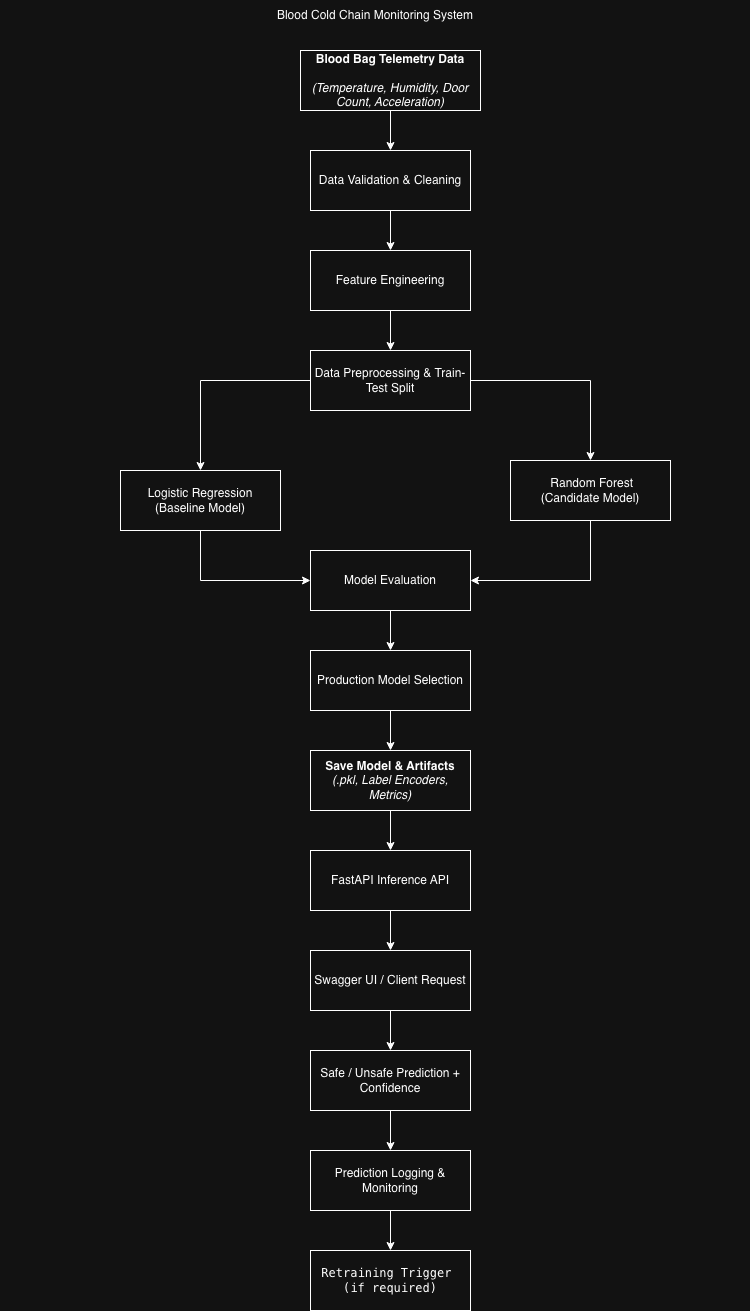

The diagram above was exported from draw.io. Its source (the exported page's mxGraphModel, read from the mxfile embedded in the PNG):
<mxGraphModel dx="964" dy="1836" grid="1" gridSize="10" guides="1" tooltips="1" connect="1" arrows="1" fold="1" page="1" pageScale="1" pageWidth="827" pageHeight="1169" math="0" shadow="0">
  <root>
    <mxCell id="0" />
    <mxCell id="1" parent="0" />
    <mxCell id="QpF6-WTxdXyMW9I0T9lm-4" edge="1" parent="1" source="QpF6-WTxdXyMW9I0T9lm-1" style="edgeStyle=orthogonalEdgeStyle;rounded=0;orthogonalLoop=1;jettySize=auto;html=1;" target="QpF6-WTxdXyMW9I0T9lm-3" value="">
      <mxGeometry relative="1" as="geometry" />
    </mxCell>
    <mxCell id="QpF6-WTxdXyMW9I0T9lm-1" parent="1" style="rounded=0;whiteSpace=wrap;html=1;" value="&lt;strong data-start=&quot;820&quot; data-end=&quot;848&quot;&gt;Blood Bag Telemetry Data&lt;/strong&gt;&lt;br&gt;&lt;br/&gt;&lt;em data-start=&quot;851&quot; data-end=&quot;902&quot;&gt;(Temperature, Humidity, Door Count, Acceleration)&lt;/em&gt;" vertex="1">
      <mxGeometry height="60" width="180" x="350" y="-1100" as="geometry" />
    </mxCell>
    <mxCell id="QpF6-WTxdXyMW9I0T9lm-2" parent="1" style="text;html=1;whiteSpace=wrap;strokeColor=none;fillColor=none;align=center;verticalAlign=middle;rounded=0;" value="Blood Cold Chain Monitoring System" vertex="1">
      <mxGeometry height="30" width="750" x="50" y="-1150" as="geometry" />
    </mxCell>
    <mxCell id="QpF6-WTxdXyMW9I0T9lm-46" edge="1" parent="1" source="QpF6-WTxdXyMW9I0T9lm-3" style="edgeStyle=none;rounded=0;orthogonalLoop=1;jettySize=auto;html=1;" target="QpF6-WTxdXyMW9I0T9lm-7" value="">
      <mxGeometry relative="1" as="geometry" />
    </mxCell>
    <mxCell id="QpF6-WTxdXyMW9I0T9lm-3" parent="1" style="whiteSpace=wrap;html=1;rounded=0;" value="Data Validation &amp;amp; Cleaning" vertex="1">
      <mxGeometry height="60" width="160" x="360" y="-1000" as="geometry" />
    </mxCell>
    <mxCell id="QpF6-WTxdXyMW9I0T9lm-10" edge="1" parent="1" source="QpF6-WTxdXyMW9I0T9lm-7" style="edgeStyle=orthogonalEdgeStyle;rounded=0;orthogonalLoop=1;jettySize=auto;html=1;" target="QpF6-WTxdXyMW9I0T9lm-9" value="">
      <mxGeometry relative="1" as="geometry">
        <Array as="points">
          <mxPoint x="440" y="-850" />
          <mxPoint x="440" y="-850" />
        </Array>
      </mxGeometry>
    </mxCell>
    <mxCell id="QpF6-WTxdXyMW9I0T9lm-7" parent="1" style="whiteSpace=wrap;html=1;rounded=0;" value="Feature Engineering" vertex="1">
      <mxGeometry height="60" width="160" x="360" y="-900" as="geometry" />
    </mxCell>
    <mxCell id="QpF6-WTxdXyMW9I0T9lm-14" edge="1" parent="1" source="QpF6-WTxdXyMW9I0T9lm-9" style="edgeStyle=orthogonalEdgeStyle;rounded=0;orthogonalLoop=1;jettySize=auto;html=1;" target="QpF6-WTxdXyMW9I0T9lm-13" value="">
      <mxGeometry relative="1" as="geometry" />
    </mxCell>
    <mxCell id="QpF6-WTxdXyMW9I0T9lm-16" edge="1" parent="1" source="QpF6-WTxdXyMW9I0T9lm-9" style="edgeStyle=orthogonalEdgeStyle;rounded=0;orthogonalLoop=1;jettySize=auto;html=1;" target="QpF6-WTxdXyMW9I0T9lm-15" value="">
      <mxGeometry relative="1" as="geometry" />
    </mxCell>
    <mxCell id="QpF6-WTxdXyMW9I0T9lm-9" parent="1" style="whiteSpace=wrap;html=1;rounded=0;" value="Data Preprocessing &amp;amp; Train-Test Split" vertex="1">
      <mxGeometry height="60" width="160" x="360" y="-800" as="geometry" />
    </mxCell>
    <mxCell id="QpF6-WTxdXyMW9I0T9lm-31" edge="1" parent="1" source="QpF6-WTxdXyMW9I0T9lm-13" style="edgeStyle=none;rounded=0;orthogonalLoop=1;jettySize=auto;html=1;" target="QpF6-WTxdXyMW9I0T9lm-28" value="">
      <mxGeometry relative="1" as="geometry">
        <Array as="points">
          <mxPoint x="640" y="-570" />
        </Array>
      </mxGeometry>
    </mxCell>
    <mxCell id="QpF6-WTxdXyMW9I0T9lm-13" parent="1" style="whiteSpace=wrap;html=1;rounded=0;" value="&amp;nbsp;Random Forest&lt;div&gt;(Candidate Model)&lt;/div&gt;" vertex="1">
      <mxGeometry height="60" width="160" x="560" y="-690" as="geometry" />
    </mxCell>
    <mxCell id="QpF6-WTxdXyMW9I0T9lm-29" edge="1" parent="1" source="QpF6-WTxdXyMW9I0T9lm-15" style="rounded=0;orthogonalLoop=1;jettySize=auto;html=1;" target="QpF6-WTxdXyMW9I0T9lm-28" value="">
      <mxGeometry relative="1" as="geometry">
        <Array as="points">
          <mxPoint x="250" y="-570" />
        </Array>
      </mxGeometry>
    </mxCell>
    <mxCell id="QpF6-WTxdXyMW9I0T9lm-15" parent="1" style="whiteSpace=wrap;html=1;rounded=0;" value="Logistic Regression&lt;div&gt;(Baseline Model)&lt;/div&gt;" vertex="1">
      <mxGeometry height="60" width="160" x="170" y="-680" as="geometry" />
    </mxCell>
    <mxCell id="QpF6-WTxdXyMW9I0T9lm-33" edge="1" parent="1" source="QpF6-WTxdXyMW9I0T9lm-28" style="edgeStyle=none;rounded=0;orthogonalLoop=1;jettySize=auto;html=1;" target="QpF6-WTxdXyMW9I0T9lm-32" value="">
      <mxGeometry relative="1" as="geometry" />
    </mxCell>
    <mxCell id="QpF6-WTxdXyMW9I0T9lm-28" parent="1" style="whiteSpace=wrap;html=1;rounded=0;" value="&lt;div&gt;Model Evaluation&lt;/div&gt;" vertex="1">
      <mxGeometry height="60" width="160" x="360" y="-600" as="geometry" />
    </mxCell>
    <mxCell id="QpF6-WTxdXyMW9I0T9lm-35" edge="1" parent="1" source="QpF6-WTxdXyMW9I0T9lm-32" style="edgeStyle=none;rounded=0;orthogonalLoop=1;jettySize=auto;html=1;" target="QpF6-WTxdXyMW9I0T9lm-34" value="">
      <mxGeometry relative="1" as="geometry" />
    </mxCell>
    <mxCell id="QpF6-WTxdXyMW9I0T9lm-32" parent="1" style="whiteSpace=wrap;html=1;rounded=0;" value="Production Model Selection" vertex="1">
      <mxGeometry height="60" width="160" x="360" y="-500" as="geometry" />
    </mxCell>
    <mxCell id="QpF6-WTxdXyMW9I0T9lm-37" edge="1" parent="1" source="QpF6-WTxdXyMW9I0T9lm-34" style="edgeStyle=none;rounded=0;orthogonalLoop=1;jettySize=auto;html=1;" target="QpF6-WTxdXyMW9I0T9lm-36" value="">
      <mxGeometry relative="1" as="geometry" />
    </mxCell>
    <mxCell id="QpF6-WTxdXyMW9I0T9lm-34" parent="1" style="whiteSpace=wrap;html=1;rounded=0;" value="&lt;strong data-start=&quot;1313&quot; data-end=&quot;1339&quot;&gt;Save Model &amp;amp; Artifacts&lt;/strong&gt;&lt;br&gt;&lt;em data-start=&quot;1342&quot; data-end=&quot;1375&quot;&gt;(.pkl, Label Encoders, Metrics)&lt;/em&gt;" vertex="1">
      <mxGeometry height="60" width="160" x="360" y="-400" as="geometry" />
    </mxCell>
    <mxCell id="QpF6-WTxdXyMW9I0T9lm-39" edge="1" parent="1" source="QpF6-WTxdXyMW9I0T9lm-36" style="edgeStyle=none;rounded=0;orthogonalLoop=1;jettySize=auto;html=1;" target="QpF6-WTxdXyMW9I0T9lm-38" value="">
      <mxGeometry relative="1" as="geometry" />
    </mxCell>
    <mxCell id="QpF6-WTxdXyMW9I0T9lm-36" parent="1" style="whiteSpace=wrap;html=1;rounded=0;" value="FastAPI Inference API" vertex="1">
      <mxGeometry height="60" width="160" x="360" y="-300" as="geometry" />
    </mxCell>
    <mxCell id="QpF6-WTxdXyMW9I0T9lm-41" edge="1" parent="1" source="QpF6-WTxdXyMW9I0T9lm-38" style="edgeStyle=none;rounded=0;orthogonalLoop=1;jettySize=auto;html=1;" target="QpF6-WTxdXyMW9I0T9lm-40" value="">
      <mxGeometry relative="1" as="geometry" />
    </mxCell>
    <mxCell id="QpF6-WTxdXyMW9I0T9lm-38" parent="1" style="whiteSpace=wrap;html=1;rounded=0;" value="Swagger UI / Client Request" vertex="1">
      <mxGeometry height="60" width="160" x="360" y="-200" as="geometry" />
    </mxCell>
    <mxCell id="QpF6-WTxdXyMW9I0T9lm-43" edge="1" parent="1" source="QpF6-WTxdXyMW9I0T9lm-40" style="edgeStyle=none;rounded=0;orthogonalLoop=1;jettySize=auto;html=1;" target="QpF6-WTxdXyMW9I0T9lm-42" value="">
      <mxGeometry relative="1" as="geometry" />
    </mxCell>
    <mxCell id="QpF6-WTxdXyMW9I0T9lm-40" parent="1" style="whiteSpace=wrap;html=1;rounded=0;" value="Safe / Unsafe Prediction + Confidence" vertex="1">
      <mxGeometry height="60" width="160" x="360" y="-100" as="geometry" />
    </mxCell>
    <mxCell id="QpF6-WTxdXyMW9I0T9lm-45" edge="1" parent="1" source="QpF6-WTxdXyMW9I0T9lm-42" style="edgeStyle=none;rounded=0;orthogonalLoop=1;jettySize=auto;html=1;" target="QpF6-WTxdXyMW9I0T9lm-44" value="">
      <mxGeometry relative="1" as="geometry" />
    </mxCell>
    <mxCell id="QpF6-WTxdXyMW9I0T9lm-42" parent="1" style="whiteSpace=wrap;html=1;rounded=0;" value="Prediction Logging &amp;amp; Monitoring" vertex="1">
      <mxGeometry height="60" width="160" x="360" as="geometry" />
    </mxCell>
    <mxCell id="QpF6-WTxdXyMW9I0T9lm-44" parent="1" style="whiteSpace=wrap;html=1;rounded=0;" value="&lt;pre class=&quot;overflow-visible! px-0!&quot; data-start=&quot;1005&quot; data-end=&quot;2821&quot;&gt;&lt;div class=&quot;relative w-full mt-4 mb-1&quot;&gt;&lt;div class=&quot;&quot;&gt;&lt;div class=&quot;contents&quot;&gt;&lt;div class=&quot;relative&quot;&gt;&lt;div class=&quot;h-full min-h-0 min-w-0&quot;&gt;&lt;div class=&quot;h-full min-h-0 min-w-0&quot;&gt;&lt;div class=&quot;border border-token-border-light border-radius-3xl corner-superellipse/1.1 rounded-3xl&quot;&gt;&lt;div class=&quot;h-full w-full border-radius-3xl bg-(--code-block-surface) corner-superellipse/1.1 overflow-clip rounded-3xl [--code-block-surface:var(--bg-elevated-secondary)] dark:[--code-block-surface:var(--composer-surface-primary)] lxnfua_clipPathFallback&quot;&gt;&lt;div class=&quot;relative&quot;&gt;&lt;div class=&quot;pe-11 pt-3&quot;&gt;&lt;div class=&quot;relative z-0 flex max-w-full&quot;&gt;&lt;div id=&quot;code-block-viewer&quot; dir=&quot;ltr&quot; class=&quot;q9tKkq_viewer cm-editor z-10 light:cm-light dark:cm-light flex h-full w-full flex-col items-stretch ͼs ͼ16&quot;&gt;&lt;div class=&quot;cm-scroller&quot;&gt;&lt;pre class=&quot;cm-content q9tKkq_readonly m-0 PDq2pG_selectionAnchorContainer&quot;&gt;&lt;code&gt;Retraining Trigger &lt;br&gt;(if required)&lt;/code&gt;&lt;span aria-hidden=&quot;true&quot; class=&quot;PDq2pG_selectionAnchor&quot;&gt;&lt;/span&gt;&lt;/pre&gt;&lt;/div&gt;&lt;/div&gt;&lt;/div&gt;&lt;/div&gt;&lt;/div&gt;&lt;/div&gt;&lt;/div&gt;&lt;/div&gt;&lt;/div&gt;&lt;div class=&quot;&quot;&gt;&lt;div class=&quot;&quot;&gt;&lt;/div&gt;&lt;/div&gt;&lt;/div&gt;&lt;/div&gt;&lt;/div&gt;&lt;/div&gt;&lt;/pre&gt;" vertex="1">
      <mxGeometry height="60" width="160" x="360" y="100" as="geometry" />
    </mxCell>
  </root>
</mxGraphModel>